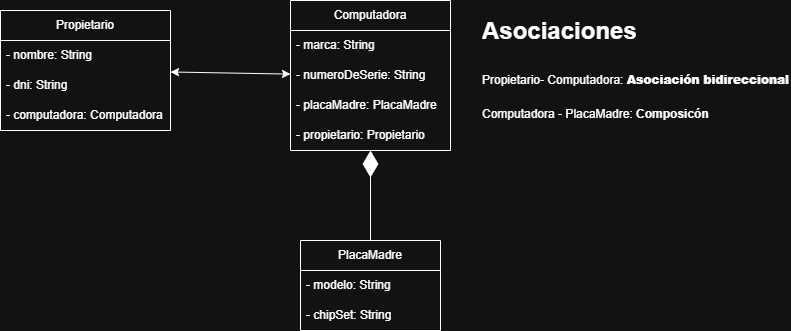

The diagram above was exported from draw.io. Its source (the exported page's mxGraphModel, read from the mxfile embedded in the PNG):
<mxGraphModel dx="786" dy="417" grid="1" gridSize="10" guides="1" tooltips="1" connect="1" arrows="1" fold="1" page="1" pageScale="1" pageWidth="827" pageHeight="1169" math="0" shadow="0">
  <root>
    <mxCell id="0" />
    <mxCell id="1" parent="0" />
    <mxCell id="rx5JJ1P5GIPowefRl8_u-1" value="Computadora" style="swimlane;fontStyle=0;childLayout=stackLayout;horizontal=1;startSize=30;horizontalStack=0;resizeParent=1;resizeParentMax=0;resizeLast=0;collapsible=1;marginBottom=0;whiteSpace=wrap;html=1;" parent="1" vertex="1">
      <mxGeometry x="340" y="160" width="160" height="150" as="geometry" />
    </mxCell>
    <mxCell id="rx5JJ1P5GIPowefRl8_u-2" value="- marca: String" style="text;strokeColor=none;fillColor=none;align=left;verticalAlign=middle;spacingLeft=4;spacingRight=4;overflow=hidden;points=[[0,0.5],[1,0.5]];portConstraint=eastwest;rotatable=0;whiteSpace=wrap;html=1;" parent="rx5JJ1P5GIPowefRl8_u-1" vertex="1">
      <mxGeometry y="30" width="160" height="30" as="geometry" />
    </mxCell>
    <mxCell id="rx5JJ1P5GIPowefRl8_u-3" value="- numeroDeSerie: String" style="text;strokeColor=none;fillColor=none;align=left;verticalAlign=middle;spacingLeft=4;spacingRight=4;overflow=hidden;points=[[0,0.5],[1,0.5]];portConstraint=eastwest;rotatable=0;whiteSpace=wrap;html=1;" parent="rx5JJ1P5GIPowefRl8_u-1" vertex="1">
      <mxGeometry y="60" width="160" height="30" as="geometry" />
    </mxCell>
    <mxCell id="16RxV_auZkZkdpvDbIAj-11" value="- placaMadre: PlacaMadre" style="text;strokeColor=none;fillColor=none;align=left;verticalAlign=middle;spacingLeft=4;spacingRight=4;overflow=hidden;points=[[0,0.5],[1,0.5]];portConstraint=eastwest;rotatable=0;whiteSpace=wrap;html=1;" vertex="1" parent="rx5JJ1P5GIPowefRl8_u-1">
      <mxGeometry y="90" width="160" height="30" as="geometry" />
    </mxCell>
    <mxCell id="16RxV_auZkZkdpvDbIAj-10" value="- propietario: Propietario" style="text;strokeColor=none;fillColor=none;align=left;verticalAlign=middle;spacingLeft=4;spacingRight=4;overflow=hidden;points=[[0,0.5],[1,0.5]];portConstraint=eastwest;rotatable=0;whiteSpace=wrap;html=1;" vertex="1" parent="rx5JJ1P5GIPowefRl8_u-1">
      <mxGeometry y="120" width="160" height="30" as="geometry" />
    </mxCell>
    <mxCell id="rx5JJ1P5GIPowefRl8_u-5" value="PlacaMadre" style="swimlane;fontStyle=0;childLayout=stackLayout;horizontal=1;startSize=30;horizontalStack=0;resizeParent=1;resizeParentMax=0;resizeLast=0;collapsible=1;marginBottom=0;whiteSpace=wrap;html=1;" parent="1" vertex="1">
      <mxGeometry x="350" y="400" width="140" height="90" as="geometry" />
    </mxCell>
    <mxCell id="16RxV_auZkZkdpvDbIAj-2" value="- modelo: String" style="text;strokeColor=none;fillColor=none;align=left;verticalAlign=middle;spacingLeft=4;spacingRight=4;overflow=hidden;points=[[0,0.5],[1,0.5]];portConstraint=eastwest;rotatable=0;whiteSpace=wrap;html=1;" vertex="1" parent="rx5JJ1P5GIPowefRl8_u-5">
      <mxGeometry y="30" width="140" height="30" as="geometry" />
    </mxCell>
    <mxCell id="rx5JJ1P5GIPowefRl8_u-6" value="- chipSet: String" style="text;strokeColor=none;fillColor=none;align=left;verticalAlign=middle;spacingLeft=4;spacingRight=4;overflow=hidden;points=[[0,0.5],[1,0.5]];portConstraint=eastwest;rotatable=0;whiteSpace=wrap;html=1;" parent="rx5JJ1P5GIPowefRl8_u-5" vertex="1">
      <mxGeometry y="60" width="140" height="30" as="geometry" />
    </mxCell>
    <mxCell id="rx5JJ1P5GIPowefRl8_u-9" value="Propietario" style="swimlane;fontStyle=0;childLayout=stackLayout;horizontal=1;startSize=30;horizontalStack=0;resizeParent=1;resizeParentMax=0;resizeLast=0;collapsible=1;marginBottom=0;whiteSpace=wrap;html=1;" parent="1" vertex="1">
      <mxGeometry x="50" y="170" width="170" height="120" as="geometry" />
    </mxCell>
    <mxCell id="rx5JJ1P5GIPowefRl8_u-10" value="- nombre: String" style="text;strokeColor=none;fillColor=none;align=left;verticalAlign=middle;spacingLeft=4;spacingRight=4;overflow=hidden;points=[[0,0.5],[1,0.5]];portConstraint=eastwest;rotatable=0;whiteSpace=wrap;html=1;" parent="rx5JJ1P5GIPowefRl8_u-9" vertex="1">
      <mxGeometry y="30" width="170" height="30" as="geometry" />
    </mxCell>
    <mxCell id="rx5JJ1P5GIPowefRl8_u-11" value="- dni: String" style="text;strokeColor=none;fillColor=none;align=left;verticalAlign=middle;spacingLeft=4;spacingRight=4;overflow=hidden;points=[[0,0.5],[1,0.5]];portConstraint=eastwest;rotatable=0;whiteSpace=wrap;html=1;" parent="rx5JJ1P5GIPowefRl8_u-9" vertex="1">
      <mxGeometry y="60" width="170" height="30" as="geometry" />
    </mxCell>
    <mxCell id="16RxV_auZkZkdpvDbIAj-9" value="- computadora: Computadora" style="text;strokeColor=none;fillColor=none;align=left;verticalAlign=middle;spacingLeft=4;spacingRight=4;overflow=hidden;points=[[0,0.5],[1,0.5]];portConstraint=eastwest;rotatable=0;whiteSpace=wrap;html=1;" vertex="1" parent="rx5JJ1P5GIPowefRl8_u-9">
      <mxGeometry y="90" width="170" height="30" as="geometry" />
    </mxCell>
    <mxCell id="rx5JJ1P5GIPowefRl8_u-17" value="&lt;h1 style=&quot;margin-top: 0px;&quot;&gt;&lt;span style=&quot;background-color: transparent; color: light-dark(rgb(0, 0, 0), rgb(255, 255, 255));&quot;&gt;Asociaciones&lt;/span&gt;&lt;/h1&gt;&lt;h1 style=&quot;margin-top: 0px;&quot;&gt;&lt;span style=&quot;background-color: transparent; color: light-dark(rgb(0, 0, 0), rgb(255, 255, 255)); font-size: 12px; font-weight: normal;&quot;&gt;Propietario- Computadora:&amp;nbsp;&lt;/span&gt;&lt;b style=&quot;background-color: transparent; color: light-dark(rgb(0, 0, 0), rgb(255, 255, 255)); font-size: 12px;&quot;&gt;Asociación bidireccional&lt;/b&gt;&lt;/h1&gt;&lt;div&gt;Computadora - PlacaMadre: &lt;b&gt;Composicón&lt;/b&gt;&lt;/div&gt;" style="text;html=1;whiteSpace=wrap;overflow=hidden;rounded=0;" parent="1" vertex="1">
      <mxGeometry x="530" y="170" width="310" height="160" as="geometry" />
    </mxCell>
    <mxCell id="16RxV_auZkZkdpvDbIAj-6" value="" style="endArrow=classic;startArrow=classic;html=1;rounded=0;" edge="1" parent="1" source="rx5JJ1P5GIPowefRl8_u-9" target="rx5JJ1P5GIPowefRl8_u-1">
      <mxGeometry width="50" height="50" relative="1" as="geometry">
        <mxPoint x="250" y="300" as="sourcePoint" />
        <mxPoint x="300" y="250" as="targetPoint" />
      </mxGeometry>
    </mxCell>
    <mxCell id="16RxV_auZkZkdpvDbIAj-8" value="" style="endArrow=diamondThin;endFill=1;endSize=24;html=1;rounded=0;" edge="1" parent="1" source="rx5JJ1P5GIPowefRl8_u-5" target="rx5JJ1P5GIPowefRl8_u-1">
      <mxGeometry width="160" relative="1" as="geometry">
        <mxPoint x="370" y="320" as="sourcePoint" />
        <mxPoint x="370" y="350" as="targetPoint" />
      </mxGeometry>
    </mxCell>
  </root>
</mxGraphModel>